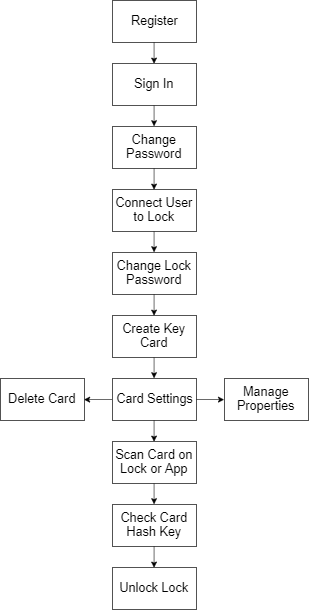

The diagram above was exported from draw.io. Its source (the exported page's mxGraphModel, read from the mxfile embedded in the PNG):
<mxGraphModel dx="1391" dy="899" grid="1" gridSize="10" guides="1" tooltips="1" connect="1" arrows="1" fold="1" page="1" pageScale="1" pageWidth="850" pageHeight="1100" math="0" shadow="0">
  <root>
    <mxCell id="0" />
    <mxCell id="1" parent="0" />
    <mxCell id="OSzLPYaV3-8PwvPdnxud-215" style="edgeStyle=orthogonalEdgeStyle;rounded=0;orthogonalLoop=1;jettySize=auto;html=1;exitX=0.5;exitY=1;exitDx=0;exitDy=0;entryX=0.5;entryY=0;entryDx=0;entryDy=0;" parent="1" source="OSzLPYaV3-8PwvPdnxud-3" target="OSzLPYaV3-8PwvPdnxud-205" edge="1">
      <mxGeometry relative="1" as="geometry" />
    </mxCell>
    <mxCell id="OSzLPYaV3-8PwvPdnxud-3" value="&lt;font style=&quot;font-size: 18px&quot;&gt;Register&lt;/font&gt;" style="rounded=0;whiteSpace=wrap;html=1;" parent="1" vertex="1">
      <mxGeometry x="340" y="120" width="120" height="60" as="geometry" />
    </mxCell>
    <mxCell id="OSzLPYaV3-8PwvPdnxud-241" style="edgeStyle=orthogonalEdgeStyle;rounded=0;orthogonalLoop=1;jettySize=auto;html=1;exitX=0.5;exitY=1;exitDx=0;exitDy=0;entryX=0.5;entryY=0;entryDx=0;entryDy=0;" parent="1" source="OSzLPYaV3-8PwvPdnxud-205" target="OSzLPYaV3-8PwvPdnxud-240" edge="1">
      <mxGeometry relative="1" as="geometry" />
    </mxCell>
    <mxCell id="OSzLPYaV3-8PwvPdnxud-205" value="&lt;font style=&quot;font-size: 18px&quot;&gt;Sign In&lt;/font&gt;" style="rounded=0;whiteSpace=wrap;html=1;" parent="1" vertex="1">
      <mxGeometry x="340" y="210" width="120" height="60" as="geometry" />
    </mxCell>
    <mxCell id="OSzLPYaV3-8PwvPdnxud-228" style="edgeStyle=orthogonalEdgeStyle;rounded=0;orthogonalLoop=1;jettySize=auto;html=1;exitX=0.5;exitY=1;exitDx=0;exitDy=0;entryX=0.5;entryY=0;entryDx=0;entryDy=0;" parent="1" source="OSzLPYaV3-8PwvPdnxud-206" target="OSzLPYaV3-8PwvPdnxud-227" edge="1">
      <mxGeometry relative="1" as="geometry" />
    </mxCell>
    <mxCell id="OSzLPYaV3-8PwvPdnxud-206" value="&lt;font style=&quot;font-size: 18px&quot;&gt;Connect User to Lock&lt;/font&gt;" style="rounded=0;whiteSpace=wrap;html=1;" parent="1" vertex="1">
      <mxGeometry x="340" y="390" width="120" height="60" as="geometry" />
    </mxCell>
    <mxCell id="OSzLPYaV3-8PwvPdnxud-220" style="edgeStyle=orthogonalEdgeStyle;rounded=0;orthogonalLoop=1;jettySize=auto;html=1;exitX=0.5;exitY=1;exitDx=0;exitDy=0;entryX=0.5;entryY=0;entryDx=0;entryDy=0;" parent="1" source="OSzLPYaV3-8PwvPdnxud-210" target="OSzLPYaV3-8PwvPdnxud-211" edge="1">
      <mxGeometry relative="1" as="geometry" />
    </mxCell>
    <mxCell id="OSzLPYaV3-8PwvPdnxud-210" value="&lt;font style=&quot;font-size: 18px&quot;&gt;Create Key Card&lt;/font&gt;" style="rounded=0;whiteSpace=wrap;html=1;" parent="1" vertex="1">
      <mxGeometry x="340" y="570" width="120" height="60" as="geometry" />
    </mxCell>
    <mxCell id="OSzLPYaV3-8PwvPdnxud-221" style="edgeStyle=orthogonalEdgeStyle;rounded=0;orthogonalLoop=1;jettySize=auto;html=1;exitX=0.5;exitY=1;exitDx=0;exitDy=0;entryX=0.5;entryY=0;entryDx=0;entryDy=0;" parent="1" source="OSzLPYaV3-8PwvPdnxud-211" target="OSzLPYaV3-8PwvPdnxud-219" edge="1">
      <mxGeometry relative="1" as="geometry" />
    </mxCell>
    <mxCell id="OSzLPYaV3-8PwvPdnxud-234" style="edgeStyle=orthogonalEdgeStyle;rounded=0;orthogonalLoop=1;jettySize=auto;html=1;exitX=0;exitY=0.5;exitDx=0;exitDy=0;entryX=1;entryY=0.5;entryDx=0;entryDy=0;" parent="1" source="OSzLPYaV3-8PwvPdnxud-211" target="OSzLPYaV3-8PwvPdnxud-233" edge="1">
      <mxGeometry relative="1" as="geometry" />
    </mxCell>
    <mxCell id="OSzLPYaV3-8PwvPdnxud-235" style="edgeStyle=orthogonalEdgeStyle;rounded=0;orthogonalLoop=1;jettySize=auto;html=1;exitX=1;exitY=0.5;exitDx=0;exitDy=0;entryX=0;entryY=0.5;entryDx=0;entryDy=0;" parent="1" source="OSzLPYaV3-8PwvPdnxud-211" target="OSzLPYaV3-8PwvPdnxud-232" edge="1">
      <mxGeometry relative="1" as="geometry" />
    </mxCell>
    <mxCell id="OSzLPYaV3-8PwvPdnxud-211" value="&lt;font style=&quot;font-size: 18px&quot;&gt;Card Settings&lt;/font&gt;" style="rounded=0;whiteSpace=wrap;html=1;" parent="1" vertex="1">
      <mxGeometry x="340" y="660" width="120" height="60" as="geometry" />
    </mxCell>
    <mxCell id="OSzLPYaV3-8PwvPdnxud-238" style="edgeStyle=orthogonalEdgeStyle;rounded=0;orthogonalLoop=1;jettySize=auto;html=1;exitX=0.5;exitY=1;exitDx=0;exitDy=0;entryX=0.5;entryY=0;entryDx=0;entryDy=0;" parent="1" source="OSzLPYaV3-8PwvPdnxud-219" target="OSzLPYaV3-8PwvPdnxud-236" edge="1">
      <mxGeometry relative="1" as="geometry" />
    </mxCell>
    <mxCell id="OSzLPYaV3-8PwvPdnxud-219" value="&lt;span style=&quot;font-size: 18px&quot;&gt;Scan Card on Lock or App&lt;/span&gt;" style="rounded=0;whiteSpace=wrap;html=1;" parent="1" vertex="1">
      <mxGeometry x="340" y="750" width="120" height="60" as="geometry" />
    </mxCell>
    <mxCell id="OSzLPYaV3-8PwvPdnxud-229" style="edgeStyle=orthogonalEdgeStyle;rounded=0;orthogonalLoop=1;jettySize=auto;html=1;exitX=0.5;exitY=1;exitDx=0;exitDy=0;entryX=0.5;entryY=0;entryDx=0;entryDy=0;" parent="1" source="OSzLPYaV3-8PwvPdnxud-227" target="OSzLPYaV3-8PwvPdnxud-210" edge="1">
      <mxGeometry relative="1" as="geometry" />
    </mxCell>
    <mxCell id="OSzLPYaV3-8PwvPdnxud-227" value="&lt;span style=&quot;font-size: 18px&quot;&gt;Change Lock Password&lt;/span&gt;" style="rounded=0;whiteSpace=wrap;html=1;" parent="1" vertex="1">
      <mxGeometry x="340" y="480" width="120" height="60" as="geometry" />
    </mxCell>
    <mxCell id="OSzLPYaV3-8PwvPdnxud-232" value="&lt;font style=&quot;font-size: 18px&quot;&gt;Manage Properties&lt;/font&gt;" style="rounded=0;whiteSpace=wrap;html=1;" parent="1" vertex="1">
      <mxGeometry x="500" y="660" width="120" height="60" as="geometry" />
    </mxCell>
    <mxCell id="OSzLPYaV3-8PwvPdnxud-233" value="&lt;font style=&quot;font-size: 18px&quot;&gt;Delete Card&lt;/font&gt;" style="rounded=0;whiteSpace=wrap;html=1;" parent="1" vertex="1">
      <mxGeometry x="180" y="660" width="120" height="60" as="geometry" />
    </mxCell>
    <mxCell id="OSzLPYaV3-8PwvPdnxud-239" style="edgeStyle=orthogonalEdgeStyle;rounded=0;orthogonalLoop=1;jettySize=auto;html=1;exitX=0.5;exitY=1;exitDx=0;exitDy=0;entryX=0.5;entryY=0;entryDx=0;entryDy=0;" parent="1" source="OSzLPYaV3-8PwvPdnxud-236" target="OSzLPYaV3-8PwvPdnxud-237" edge="1">
      <mxGeometry relative="1" as="geometry" />
    </mxCell>
    <mxCell id="OSzLPYaV3-8PwvPdnxud-236" value="&lt;span style=&quot;font-size: 18px&quot;&gt;Check Card Hash Key&lt;/span&gt;" style="rounded=0;whiteSpace=wrap;html=1;" parent="1" vertex="1">
      <mxGeometry x="340" y="840" width="120" height="60" as="geometry" />
    </mxCell>
    <mxCell id="OSzLPYaV3-8PwvPdnxud-237" value="&lt;span style=&quot;font-size: 18px&quot;&gt;Unlock Lock&lt;/span&gt;" style="rounded=0;whiteSpace=wrap;html=1;" parent="1" vertex="1">
      <mxGeometry x="340" y="930" width="120" height="60" as="geometry" />
    </mxCell>
    <mxCell id="OSzLPYaV3-8PwvPdnxud-242" style="edgeStyle=orthogonalEdgeStyle;rounded=0;orthogonalLoop=1;jettySize=auto;html=1;exitX=0.5;exitY=1;exitDx=0;exitDy=0;entryX=0.5;entryY=0;entryDx=0;entryDy=0;" parent="1" source="OSzLPYaV3-8PwvPdnxud-240" target="OSzLPYaV3-8PwvPdnxud-206" edge="1">
      <mxGeometry relative="1" as="geometry" />
    </mxCell>
    <mxCell id="OSzLPYaV3-8PwvPdnxud-240" value="&lt;font style=&quot;font-size: 18px&quot;&gt;Change Password&lt;/font&gt;" style="rounded=0;whiteSpace=wrap;html=1;" parent="1" vertex="1">
      <mxGeometry x="340" y="300" width="120" height="60" as="geometry" />
    </mxCell>
  </root>
</mxGraphModel>